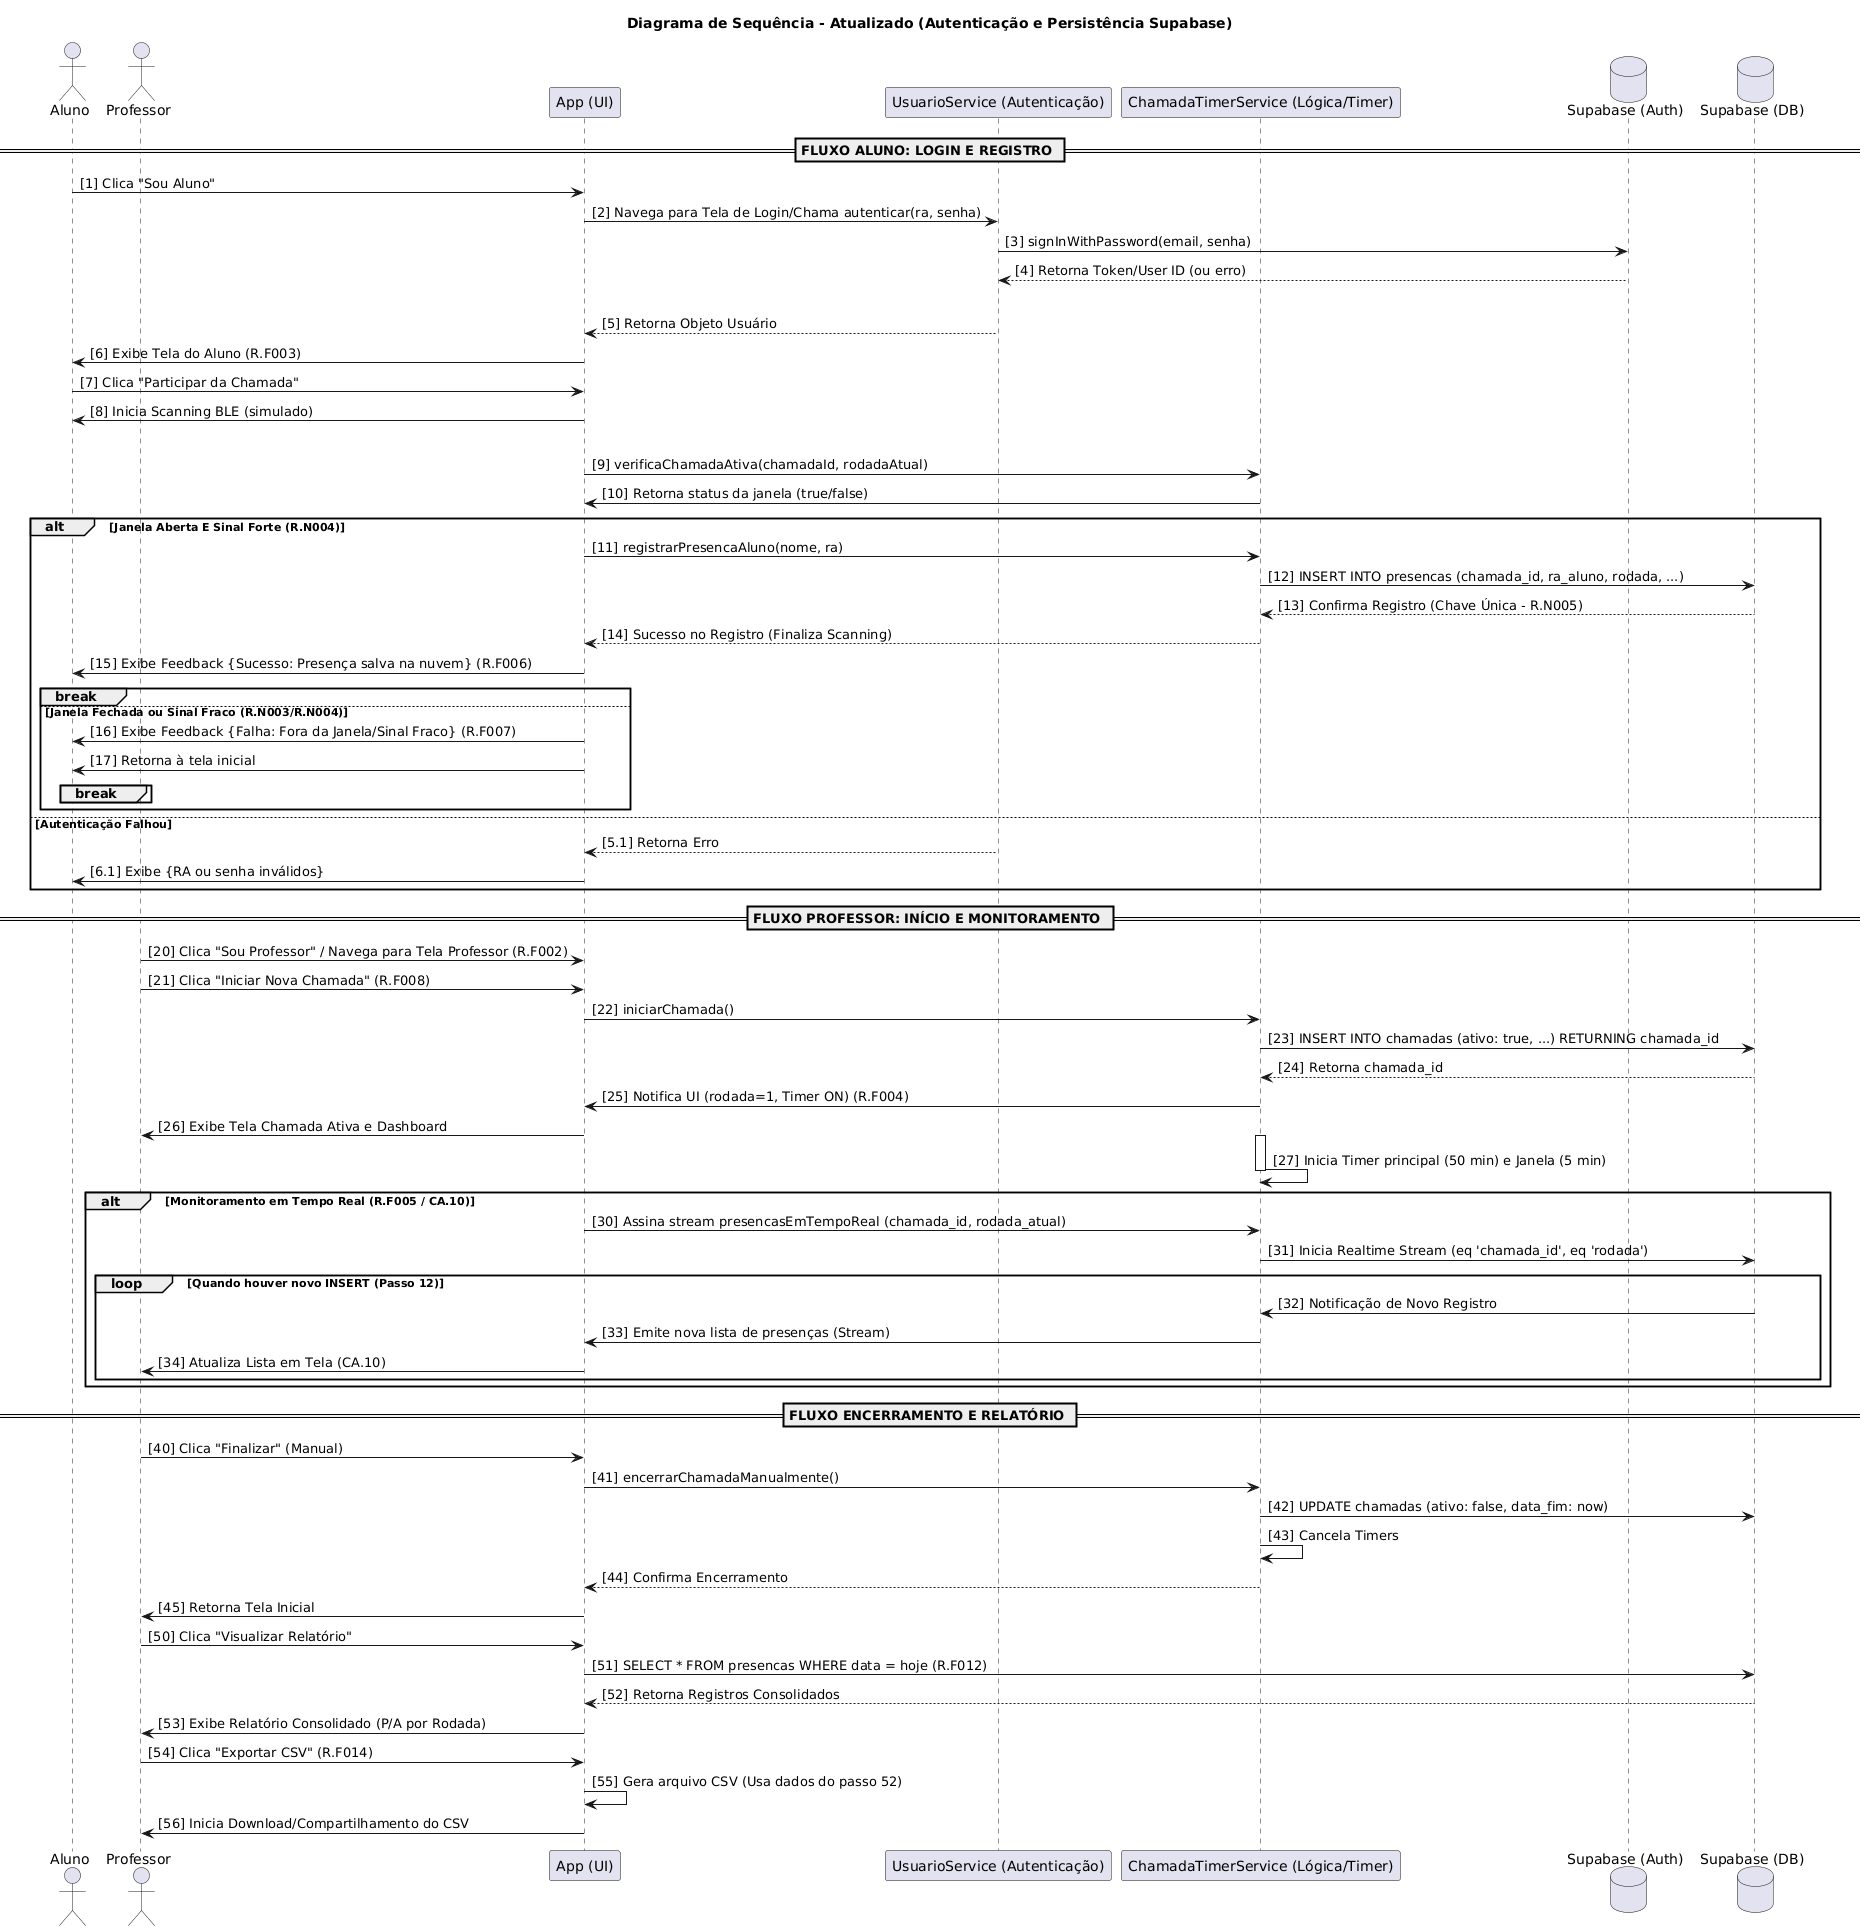

The diagram above was rendered by PlantUML. Its source (embedded in the PNG):
@startuml
title Diagrama de Sequência - Atualizado (Autenticação e Persistência Supabase)

actor Aluno
actor Professor
participant App as "App (UI)"
participant UserService as "UsuarioService (Autenticação)"
participant TimerService as "ChamadaTimerService (Lógica/Timer)"
database SupabaseAuth as "Supabase (Auth)"
database SupabaseDB as "Supabase (DB)"

== FLUXO ALUNO: LOGIN E REGISTRO ==

Aluno -> App: [1] Clica "Sou Aluno"
App -> UserService: [2] Navega para Tela de Login/Chama autenticar(ra, senha)
UserService -> SupabaseAuth: [3] signInWithPassword(email, senha)
SupabaseAuth --> UserService: [4] Retorna Token/User ID (ou erro)

alt Autenticação Bem-Sucedida
    UserService --> App: [5] Retorna Objeto Usuário
    App -> Aluno: [6] Exibe Tela do Aluno (R.F003)
    
    Aluno -> App: [7] Clica "Participar da Chamada"
    App -> Aluno: [8] Inicia Scanning BLE (simulado)
    
    loop Período da Janela de Registro (R.N003)
        App -> TimerService: [9] verificaChamadaAtiva(chamadaId, rodadaAtual)
        TimerService -> App: [10] Retorna status da janela (true/false)
        
        alt Janela Aberta E Sinal Forte (R.N004)
            App -> TimerService: [11] registrarPresencaAluno(nome, ra)
            
            TimerService -> SupabaseDB: [12] INSERT INTO presencas (chamada_id, ra_aluno, rodada, ...)
            SupabaseDB --> TimerService: [13] Confirma Registro (Chave Única - R.N005)
            
            TimerService --> App: [14] Sucesso no Registro (Finaliza Scanning)
            App -> Aluno: [15] Exibe Feedback {Sucesso: Presença salva na nuvem} (R.F006)
            break
        else Janela Fechada ou Sinal Fraco (R.N003/R.N004)
            App -> Aluno: [16] Exibe Feedback {Falha: Fora da Janela/Sinal Fraco} (R.F007)
            App -> Aluno: [17] Retorna à tela inicial
            break
        end
    end
else Autenticação Falhou
    UserService --> App: [5.1] Retorna Erro
    App -> Aluno: [6.1] Exibe {RA ou senha inválidos}
end

== FLUXO PROFESSOR: INÍCIO E MONITORAMENTO ==

Professor -> App: [20] Clica "Sou Professor" / Navega para Tela Professor (R.F002)
Professor -> App: [21] Clica "Iniciar Nova Chamada" (R.F008)
App -> TimerService: [22] iniciarChamada()

TimerService -> SupabaseDB: [23] INSERT INTO chamadas (ativo: true, ...) RETURNING chamada_id
SupabaseDB --> TimerService: [24] Retorna chamada_id
TimerService -> App: [25] Notifica UI (rodada=1, Timer ON) (R.F004)
App -> Professor: [26] Exibe Tela Chamada Ativa e Dashboard

activate TimerService
TimerService -> TimerService: [27] Inicia Timer principal (50 min) e Janela (5 min)
deactivate TimerService

alt Monitoramento em Tempo Real (R.F005 / CA.10)
    App -> TimerService: [30] Assina stream presencasEmTempoReal (chamada_id, rodada_atual)
    TimerService -> SupabaseDB: [31] Inicia Realtime Stream (eq 'chamada_id', eq 'rodada')
    
    loop Quando houver novo INSERT (Passo 12)
        SupabaseDB -> TimerService: [32] Notificação de Novo Registro
        TimerService -> App: [33] Emite nova lista de presenças (Stream)
        App -> Professor: [34] Atualiza Lista em Tela (CA.10)
    end
end

== FLUXO ENCERRAMENTO E RELATÓRIO ==

Professor -> App: [40] Clica "Finalizar" (Manual)
App -> TimerService: [41] encerrarChamadaManualmente()
TimerService -> SupabaseDB: [42] UPDATE chamadas (ativo: false, data_fim: now)
TimerService -> TimerService: [43] Cancela Timers
TimerService --> App: [44] Confirma Encerramento
App -> Professor: [45] Retorna Tela Inicial

Professor -> App: [50] Clica "Visualizar Relatório"
App -> SupabaseDB: [51] SELECT * FROM presencas WHERE data = hoje (R.F012)
SupabaseDB --> App: [52] Retorna Registros Consolidados
App -> Professor: [53] Exibe Relatório Consolidado (P/A por Rodada)

Professor -> App: [54] Clica "Exportar CSV" (R.F014)
App -> App: [55] Gera arquivo CSV (Usa dados do passo 52)
App -> Professor: [56] Inicia Download/Compartilhamento do CSV
@enduml